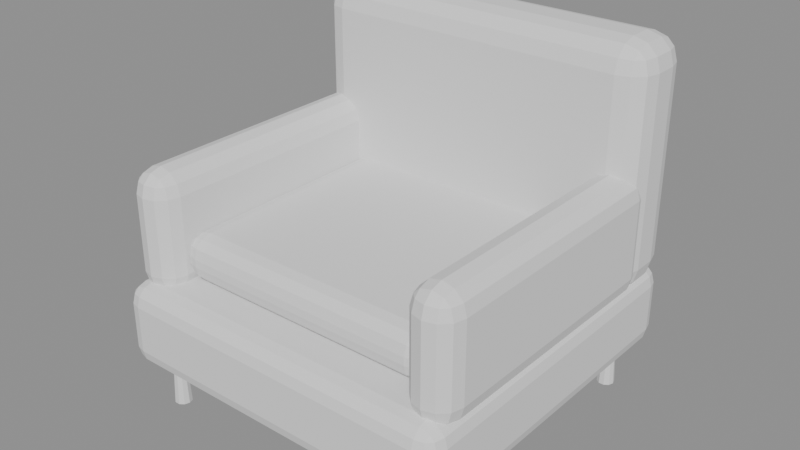 # Source: club_chair.blend  (saved by Blender 5.3.31; exported with 4.5.12 LTS)
import bpy
from mathutils import Matrix  # noqa: F401  (used for matrix-valued properties, if any)

bpy.ops.wm.read_factory_settings(use_empty=True)
scene = bpy.context.scene
scene.name = 'Scene'

# ---- meshes
me_base = bpy.data.meshes.new('base')
me_base.from_pydata([(-0.46, -0.45, 0.12), (-0.46, -0.45, 0.34), (-0.46, 0.45, 0.12), (-0.46, 0.45, 0.34), (0.46, -0.45, 0.12), (0.46, -0.45, 0.34), (0.46, 0.45, 0.12), (0.46, 0.45, 0.34)], [], [(0, 1, 3, 2), (2, 3, 7, 6), (6, 7, 5, 4), (4, 5, 1, 0), (2, 6, 4, 0), (7, 3, 1, 5)])
me_base.update()
me_seat = bpy.data.meshes.new('seat')
me_seat.from_pydata([(-0.36, -0.35, 0.34), (-0.36, -0.35, 0.46), (-0.36, 0.47, 0.34), (-0.36, 0.47, 0.46), (0.36, -0.35, 0.34), (0.36, -0.35, 0.46), (0.36, 0.47, 0.34), (0.36, 0.47, 0.46)], [], [(0, 1, 3, 2), (2, 3, 7, 6), (6, 7, 5, 4), (4, 5, 1, 0), (2, 6, 4, 0), (7, 3, 1, 5)])
me_seat.update()
me_back = bpy.data.meshes.new('back')
me_back.from_pydata([(-0.46, 0.25, 0.3), (-0.46, 0.25, 0.92), (-0.46, 0.45, 0.3), (-0.46, 0.45, 0.92), (0.46, 0.25, 0.3), (0.46, 0.25, 0.92), (0.46, 0.45, 0.3), (0.46, 0.45, 0.92)], [], [(0, 1, 3, 2), (2, 3, 7, 6), (6, 7, 5, 4), (4, 5, 1, 0), (2, 6, 4, 0), (7, 3, 1, 5)])
me_back.update()
me_arm_1 = bpy.data.meshes.new('arm-1')
me_arm_1.from_pydata([(-0.46, -0.41, 0.3), (-0.46, -0.41, 0.62), (-0.46, 0.35, 0.3), (-0.46, 0.35, 0.62), (-0.34, -0.41, 0.3), (-0.34, -0.41, 0.62), (-0.34, 0.35, 0.3), (-0.34, 0.35, 0.62)], [], [(0, 1, 3, 2), (2, 3, 7, 6), (6, 7, 5, 4), (4, 5, 1, 0), (2, 6, 4, 0), (7, 3, 1, 5)])
me_arm_1.update()
me_arm1 = bpy.data.meshes.new('arm1')
me_arm1.from_pydata([(0.34, -0.41, 0.3), (0.34, -0.41, 0.62), (0.34, 0.35, 0.3), (0.34, 0.35, 0.62), (0.46, -0.41, 0.3), (0.46, -0.41, 0.62), (0.46, 0.35, 0.3), (0.46, 0.35, 0.62)], [], [(0, 1, 3, 2), (2, 3, 7, 6), (6, 7, 5, 4), (4, 5, 1, 0), (2, 6, 4, 0), (7, 3, 1, 5)])
me_arm1.update()
me_f_1_1 = bpy.data.meshes.new('f-1-1')
me_f_1_1.from_pydata([(0.022, 0.0, 0.0), (0.0178, 0.01293, 0.0), (0.006798, 0.02092, 0.0), (-0.006798, 0.02092, 0.0), (-0.0178, 0.01293, 0.0), (-0.022, 2.694e-18, 0.0), (-0.0178, -0.01293, 0.0), (-0.006798, -0.02092, 0.0), (0.006798, -0.02092, 0.0), (0.0178, -0.01293, 0.0), (0.016, 0.0, 0.12), (0.01294, 0.009405, 0.12), (0.004944, 0.01522, 0.12), (-0.004944, 0.01522, 0.12), (-0.01294, 0.009405, 0.12), (-0.016, 1.959e-18, 0.12), (-0.01294, -0.009405, 0.12), (-0.004944, -0.01522, 0.12), (0.004944, -0.01522, 0.12), (0.01294, -0.009405, 0.12)], [], [(0, 1, 11, 10), (1, 2, 12, 11), (2, 3, 13, 12), (3, 4, 14, 13), (4, 5, 15, 14), (5, 6, 16, 15), (6, 7, 17, 16), (7, 8, 18, 17), (8, 9, 19, 18), (9, 0, 10, 19), (9, 8, 7, 6, 5, 4, 3, 2, 1, 0), (10, 11, 12, 13, 14, 15, 16, 17, 18, 19)])
me_f_1_1.update()
me_f_11 = bpy.data.meshes.new('f-11')
me_f_11.from_pydata([(0.022, 0.0, 0.0), (0.0178, 0.01293, 0.0), (0.006798, 0.02092, 0.0), (-0.006798, 0.02092, 0.0), (-0.0178, 0.01293, 0.0), (-0.022, 2.694e-18, 0.0), (-0.0178, -0.01293, 0.0), (-0.006798, -0.02092, 0.0), (0.006798, -0.02092, 0.0), (0.0178, -0.01293, 0.0), (0.016, 0.0, 0.12), (0.01294, 0.009405, 0.12), (0.004944, 0.01522, 0.12), (-0.004944, 0.01522, 0.12), (-0.01294, 0.009405, 0.12), (-0.016, 1.959e-18, 0.12), (-0.01294, -0.009405, 0.12), (-0.004944, -0.01522, 0.12), (0.004944, -0.01522, 0.12), (0.01294, -0.009405, 0.12)], [], [(0, 1, 11, 10), (1, 2, 12, 11), (2, 3, 13, 12), (3, 4, 14, 13), (4, 5, 15, 14), (5, 6, 16, 15), (6, 7, 17, 16), (7, 8, 18, 17), (8, 9, 19, 18), (9, 0, 10, 19), (9, 8, 7, 6, 5, 4, 3, 2, 1, 0), (10, 11, 12, 13, 14, 15, 16, 17, 18, 19)])
me_f_11.update()
me_f1_1 = bpy.data.meshes.new('f1-1')
me_f1_1.from_pydata([(0.022, 0.0, 0.0), (0.0178, 0.01293, 0.0), (0.006798, 0.02092, 0.0), (-0.006798, 0.02092, 0.0), (-0.0178, 0.01293, 0.0), (-0.022, 2.694e-18, 0.0), (-0.0178, -0.01293, 0.0), (-0.006798, -0.02092, 0.0), (0.006798, -0.02092, 0.0), (0.0178, -0.01293, 0.0), (0.016, 0.0, 0.12), (0.01294, 0.009405, 0.12), (0.004944, 0.01522, 0.12), (-0.004944, 0.01522, 0.12), (-0.01294, 0.009405, 0.12), (-0.016, 1.959e-18, 0.12), (-0.01294, -0.009405, 0.12), (-0.004944, -0.01522, 0.12), (0.004944, -0.01522, 0.12), (0.01294, -0.009405, 0.12)], [], [(0, 1, 11, 10), (1, 2, 12, 11), (2, 3, 13, 12), (3, 4, 14, 13), (4, 5, 15, 14), (5, 6, 16, 15), (6, 7, 17, 16), (7, 8, 18, 17), (8, 9, 19, 18), (9, 0, 10, 19), (9, 8, 7, 6, 5, 4, 3, 2, 1, 0), (10, 11, 12, 13, 14, 15, 16, 17, 18, 19)])
me_f1_1.update()
me_f11 = bpy.data.meshes.new('f11')
me_f11.from_pydata([(0.022, 0.0, 0.0), (0.0178, 0.01293, 0.0), (0.006798, 0.02092, 0.0), (-0.006798, 0.02092, 0.0), (-0.0178, 0.01293, 0.0), (-0.022, 2.694e-18, 0.0), (-0.0178, -0.01293, 0.0), (-0.006798, -0.02092, 0.0), (0.006798, -0.02092, 0.0), (0.0178, -0.01293, 0.0), (0.016, 0.0, 0.12), (0.01294, 0.009405, 0.12), (0.004944, 0.01522, 0.12), (-0.004944, 0.01522, 0.12), (-0.01294, 0.009405, 0.12), (-0.016, 1.959e-18, 0.12), (-0.01294, -0.009405, 0.12), (-0.004944, -0.01522, 0.12), (0.004944, -0.01522, 0.12), (0.01294, -0.009405, 0.12)], [], [(0, 1, 11, 10), (1, 2, 12, 11), (2, 3, 13, 12), (3, 4, 14, 13), (4, 5, 15, 14), (5, 6, 16, 15), (6, 7, 17, 16), (7, 8, 18, 17), (8, 9, 19, 18), (9, 0, 10, 19), (9, 8, 7, 6, 5, 4, 3, 2, 1, 0), (10, 11, 12, 13, 14, 15, 16, 17, 18, 19)])
me_f11.update()

# ---- objects
ob_base = bpy.data.objects.new('base', me_base)
ob_seat = bpy.data.objects.new('seat', me_seat)
ob_back = bpy.data.objects.new('back', me_back)
ob_arm_1 = bpy.data.objects.new('arm-1', me_arm_1)
ob_arm1 = bpy.data.objects.new('arm1', me_arm1)
ob_f_1_1 = bpy.data.objects.new('f-1-1', me_f_1_1)
ob_f_11 = bpy.data.objects.new('f-11', me_f_11)
ob_f1_1 = bpy.data.objects.new('f1-1', me_f1_1)
ob_f11 = bpy.data.objects.new('f11', me_f11)

# ---- transforms, parenting, visibility, modifiers, constraints
ob_base.location = (0.0, 0.0, 0.0)
_m = ob_base.modifiers.new('bev', 'BEVEL')
_m.width = 0.05
_m.width_pct = 0.05
_m.segments = 3
ob_seat.location = (0.0, 0.0, 0.0)
_m = ob_seat.modifiers.new('bev', 'BEVEL')
_m.width = 0.05
_m.width_pct = 0.05
_m.segments = 3
ob_back.location = (0.0, 0.0, 0.0)
_m = ob_back.modifiers.new('bev', 'BEVEL')
_m.width = 0.07
_m.width_pct = 0.07
_m.segments = 3
ob_arm_1.location = (0.0, 0.0, 0.0)
_m = ob_arm_1.modifiers.new('bev', 'BEVEL')
_m.width = 0.06
_m.width_pct = 0.06
_m.segments = 3
ob_arm1.location = (0.0, 0.0, 0.0)
_m = ob_arm1.modifiers.new('bev', 'BEVEL')
_m.width = 0.06
_m.width_pct = 0.06
_m.segments = 3
ob_f_1_1.location = (-0.38, -0.37, 0.0)
ob_f_11.location = (-0.38, 0.37, 0.0)
ob_f1_1.location = (0.38, -0.37, 0.0)
ob_f11.location = (0.38, 0.37, 0.0)

# ---- collection membership
scene.collection.objects.link(ob_base)
scene.collection.objects.link(ob_seat)
scene.collection.objects.link(ob_back)
scene.collection.objects.link(ob_arm_1)
scene.collection.objects.link(ob_arm1)
scene.collection.objects.link(ob_f_1_1)
scene.collection.objects.link(ob_f_11)
scene.collection.objects.link(ob_f1_1)
scene.collection.objects.link(ob_f11)

# ---- scene / render settings (as saved in the file)
scene.frame_start = 1; scene.frame_end = 250; scene.frame_set(1)
scene.render.engine = 'BLENDER_EEVEE_NEXT'
scene.render.bake_bias = 0.0
scene.render.bake_samples = 0
scene.render.compositor_device = 'GPU'
scene.eevee.use_volume_custom_range = False
scene.eevee.fast_gi_thickness_near = 0.1
scene.eevee.fast_gi_thickness_far = 0.0
scene.eevee.ray_tracing_options.screen_trace_thickness = 0.1
bpy.context.view_layer.update()

# ---- added for rendering (the .blend has no active camera and no usable light): camera, sun + grey world if the file has none
cam_auto = bpy.data.cameras.new('AutoCamera')
cam_auto.lens = 50.0
cam_auto.sensor_width = 36.0
cam_auto.clip_end = 1000.0
ob_auto_camera = bpy.data.objects.new('AutoCamera', cam_auto)
scene.collection.objects.link(ob_auto_camera)
ob_auto_camera.location = (1.47433, -1.7592, 1.63947)
ob_auto_camera.rotation_euler = (1.09748, -7.21219e-08, 0.694738)
scene.camera = ob_auto_camera
light_auto_sun = bpy.data.lights.new('AutoSun', 'SUN')
light_auto_sun.energy = 3.0
light_auto_sun.angle = 0.0523599
ob_auto_sun = bpy.data.objects.new('AutoSun', light_auto_sun)
scene.collection.objects.link(ob_auto_sun)
ob_auto_sun.rotation_euler = (0.872665, 0.174533, 0.523599)
if scene.world is None:
    world_auto = bpy.data.worlds.new('AutoWorld')
    world_auto.color = (0.3, 0.3, 0.3)
    scene.world = world_auto
bpy.context.view_layer.update()
